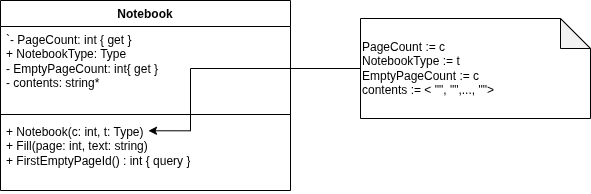

The diagram above was exported from draw.io. Its source (the exported page's mxGraphModel, read from the mxfile embedded in the PNG):
<mxGraphModel dx="1426" dy="787" grid="1" gridSize="10" guides="1" tooltips="1" connect="1" arrows="1" fold="1" page="1" pageScale="1" pageWidth="850" pageHeight="1100" math="0" shadow="0">
  <root>
    <mxCell id="0" />
    <mxCell id="1" parent="0" />
    <mxCell id="8ZXOo38rBFnkYssBFBiO-1" parent="1" style="swimlane;fontStyle=1;align=center;verticalAlign=top;childLayout=stackLayout;horizontal=1;startSize=26;horizontalStack=0;resizeParent=1;resizeParentMax=0;resizeLast=0;collapsible=1;marginBottom=0;whiteSpace=wrap;html=1;" value="Notebook" vertex="1">
      <mxGeometry height="190" width="290" x="30" y="10" as="geometry" />
    </mxCell>
    <mxCell id="8ZXOo38rBFnkYssBFBiO-2" parent="8ZXOo38rBFnkYssBFBiO-1" style="text;strokeColor=none;fillColor=none;align=left;verticalAlign=top;spacingLeft=4;spacingRight=4;overflow=hidden;rotatable=0;points=[[0,0.5],[1,0.5]];portConstraint=eastwest;whiteSpace=wrap;html=1;" value="`- PageCount: int { get }&lt;div&gt;+ NotebookType: Type&lt;/div&gt;&lt;div&gt;- EmptyPageCount: int{ get }&lt;/div&gt;&lt;div&gt;- contents: string*&lt;/div&gt;" vertex="1">
      <mxGeometry height="84" width="290" y="26" as="geometry" />
    </mxCell>
    <mxCell id="8ZXOo38rBFnkYssBFBiO-3" parent="8ZXOo38rBFnkYssBFBiO-1" style="line;strokeWidth=1;fillColor=none;align=left;verticalAlign=middle;spacingTop=-1;spacingLeft=3;spacingRight=3;rotatable=0;labelPosition=right;points=[];portConstraint=eastwest;strokeColor=inherit;" value="" vertex="1">
      <mxGeometry height="8" width="290" y="110" as="geometry" />
    </mxCell>
    <mxCell id="8ZXOo38rBFnkYssBFBiO-4" parent="8ZXOo38rBFnkYssBFBiO-1" style="text;strokeColor=none;fillColor=none;align=left;verticalAlign=top;spacingLeft=4;spacingRight=4;overflow=hidden;rotatable=0;points=[[0,0.5],[1,0.5]];portConstraint=eastwest;whiteSpace=wrap;html=1;" value="+ Notebook(c: int, t: Type)&lt;div&gt;+ Fill(page: int, text: string)&lt;/div&gt;&lt;div&gt;+ FirstEmptyPageId() : int { query }&lt;/div&gt;" vertex="1">
      <mxGeometry height="72" width="290" y="118" as="geometry" />
    </mxCell>
    <mxCell id="8ZXOo38rBFnkYssBFBiO-11" edge="1" parent="8ZXOo38rBFnkYssBFBiO-1" source="8ZXOo38rBFnkYssBFBiO-2" style="edgeStyle=orthogonalEdgeStyle;rounded=0;orthogonalLoop=1;jettySize=auto;html=1;exitX=1;exitY=0.5;exitDx=0;exitDy=0;" target="8ZXOo38rBFnkYssBFBiO-2">
      <mxGeometry relative="1" as="geometry" />
    </mxCell>
    <mxCell id="8ZXOo38rBFnkYssBFBiO-15" edge="1" parent="1" source="8ZXOo38rBFnkYssBFBiO-9" style="edgeStyle=orthogonalEdgeStyle;rounded=0;orthogonalLoop=1;jettySize=auto;html=1;">
      <mxGeometry relative="1" as="geometry">
        <Array as="points">
          <mxPoint x="220" y="78" />
          <mxPoint x="220" y="140" />
        </Array>
        <mxPoint x="177.96484375" y="140.27734375" as="targetPoint" />
      </mxGeometry>
    </mxCell>
    <mxCell id="8ZXOo38rBFnkYssBFBiO-9" parent="1" style="shape=note;whiteSpace=wrap;html=1;backgroundOutline=1;darkOpacity=0.05;align=left;" value="PageCount := c&lt;div&gt;NotebookType := t&lt;/div&gt;&lt;div&gt;EmptyPageCount := c&lt;/div&gt;&lt;div&gt;contents := &amp;lt; &quot;&quot;, &quot;&quot;,..., &quot;&quot;&amp;gt;&lt;/div&gt;" vertex="1">
      <mxGeometry height="100" width="230" x="390" y="28" as="geometry" />
    </mxCell>
  </root>
</mxGraphModel>